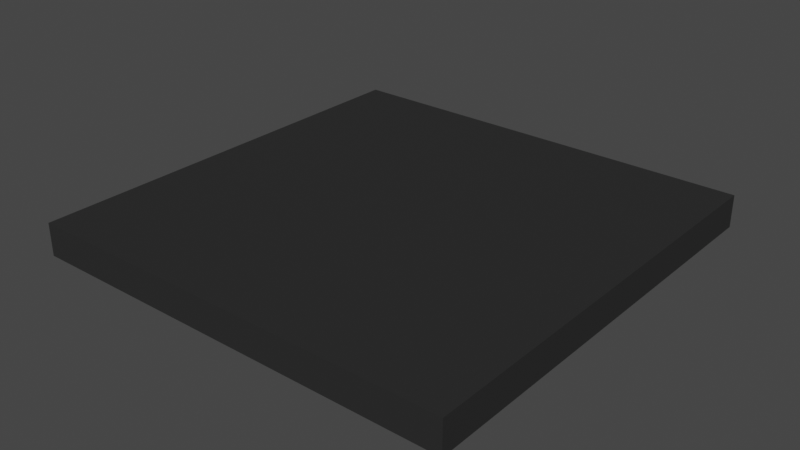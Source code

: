 # Source: aspal.blend  (saved by Blender 2.80.75; exported with 4.5.12 LTS)
import bpy
from mathutils import Matrix  # noqa: F401  (used for matrix-valued properties, if any)

bpy.ops.wm.read_factory_settings(use_empty=True)
scene = bpy.context.scene
scene.name = 'Scene'

# ---- collections
col_collection = bpy.data.collections.new('Collection'); scene.collection.children.link(col_collection)

# ---- materials (node trees are filled in below, after node groups)
mat_material = bpy.data.materials.new('Material')
mat_material.alpha_threshold = 0.0
mat_material.use_transparent_shadow = False
mat_material.line_color = (0.0, 0.0, 0.0, 1.0)

# ---- material node trees
mat_material.use_nodes = True; mat_material.node_tree.nodes.clear()
_N = mat_material.node_tree.nodes; _L = mat_material.node_tree.links
n0 = _N.new('ShaderNodeOutputMaterial'); n0.name = 'Material Output'; n0.location = (300, 300)
n1 = _N.new('ShaderNodeBsdfPrincipled'); n1.name = 'Principled BSDF'; n1.location = (10, 300)
n1.distribution = 'GGX'
n1.subsurface_method = 'BURLEY'
n1.inputs[0].default_value = (0.02732, 0.02732, 0.02732, 1.0)
n1.inputs[2].default_value = 0.727
n1.inputs[3].default_value = 1.45
n1.inputs[13].default_value = 0.127
n1.inputs[27].default_value = (0.0, 0.0, 0.0, 1.0)
n1.inputs[28].default_value = 1.0
_L.new(n1.outputs[0], n0.inputs[0])
n0.is_active_output = True

# ---- world
world_world = bpy.data.worlds.new('World'); scene.world = world_world
world_world.use_nodes = True; world_world.node_tree.nodes.clear()
_N = world_world.node_tree.nodes; _L = world_world.node_tree.links
n0 = _N.new('ShaderNodeOutputWorld'); n0.name = 'World Output'; n0.location = (300, 300)
n1 = _N.new('ShaderNodeBackground'); n1.name = 'Background'; n1.location = (10, 300)
n1.inputs[0].default_value = (0.05088, 0.05088, 0.05088, 1.0)
_L.new(n1.outputs[0], n0.inputs[0])
n0.is_active_output = True
world_world.color = (0.05088, 0.05088, 0.05088)
world_world.use_sun_shadow = False
world_world.sun_shadow_jitter_overblur = 0.0

# ---- meshes
me_cube = bpy.data.meshes.new('Cube')
me_cube.from_pydata([(1.0, 1.0, 1.0), (1.0, 1.0, -1.0), (1.0, -1.0, 1.0), (1.0, -1.0, -1.0), (-1.0, 1.0, 1.0), (-1.0, 1.0, -1.0), (-1.0, -1.0, 1.0), (-1.0, -1.0, -1.0)], [], [(0, 4, 6, 2), (3, 2, 6, 7), (7, 6, 4, 5), (5, 1, 3, 7), (1, 0, 2, 3), (5, 4, 0, 1)])
_uv = me_cube.uv_layers.new(name='UVMap')
_uv.uv.foreach_set('vector', [0.375, 0.0, 0.625, 0.0, 0.625, 0.25, 0.375, 0.25, 0.375, 0.25, 0.625, 0.25, 0.625, 0.5, 0.375, 0.5, 0.375, 0.5, 0.625, 0.5, 0.625, 0.75, 0.375, 0.75, 0.375, 0.75, 0.625, 0.75, 0.625, 1.0, 0.375, 1.0, 0.125, 0.5, 0.375, 0.5, 0.375, 0.75, 0.125, 0.75, 0.625, 0.5, 0.875, 0.5, 0.875, 0.75, 0.625, 0.75])
me_cube.materials.append(mat_material)
me_cube.use_remesh_preserve_volume = False
me_cube.use_remesh_preserve_attributes = False
me_cube.use_mirror_vertex_groups = False
me_cube.update()

# ---- objects
ob_cube = bpy.data.objects.new('Cube', me_cube)

# ---- transforms, parenting, visibility, modifiers, constraints
ob_cube.location = (0.0, 0.0, 0.0)
ob_cube.scale = (2.0, 2.0, 0.15)
ob_cube.lock_rotations_4d = False
ob_cube.empty_display_type = 'ARROWS'
ob_cube.lineart.crease_threshold = 0.0

# ---- collection membership
col_collection.objects.link(ob_cube)

# ---- scene / render settings (as saved in the file)
scene.frame_start = 1; scene.frame_end = 250; scene.frame_set(1)
scene.render.engine = 'BLENDER_EEVEE_NEXT'
scene.cycles.use_denoising = False
scene.cycles.samples = 128
scene.cycles.sampling_pattern = 'TABULATED_SOBOL'
scene.cycles.use_adaptive_sampling = False
scene.cycles.use_light_tree = False
scene.view_settings.view_transform = 'Filmic'
bpy.context.view_layer.update()

# ---- added for rendering (the .blend has no active camera and no usable light): camera, sun
cam_auto = bpy.data.cameras.new('AutoCamera')
cam_auto.lens = 50.0
cam_auto.sensor_width = 36.0
cam_auto.clip_end = 1000.0
ob_auto_camera = bpy.data.objects.new('AutoCamera', cam_auto)
scene.collection.objects.link(ob_auto_camera)
ob_auto_camera.location = (5.24122, -6.28946, 4.19297)
ob_auto_camera.rotation_euler = (1.09748, -7.21219e-08, 0.694738)
scene.camera = ob_auto_camera
light_auto_sun = bpy.data.lights.new('AutoSun', 'SUN')
light_auto_sun.energy = 3.0
light_auto_sun.angle = 0.0523599
ob_auto_sun = bpy.data.objects.new('AutoSun', light_auto_sun)
scene.collection.objects.link(ob_auto_sun)
ob_auto_sun.rotation_euler = (0.872665, 0.174533, 0.523599)
bpy.context.view_layer.update()
